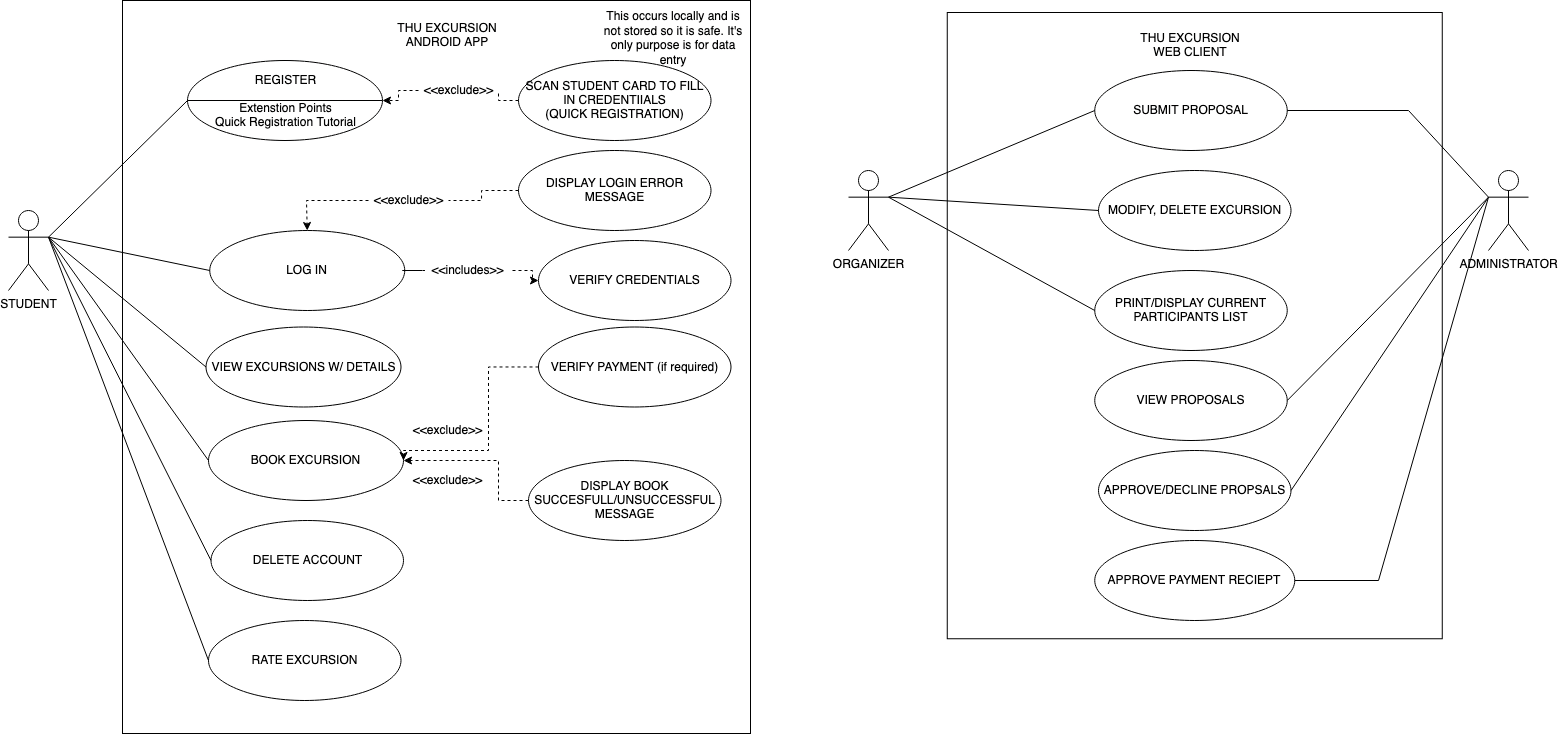

The diagram above was exported from draw.io. Its source (the exported page's mxGraphModel, read from the mxfile embedded in the PNG):
<mxGraphModel dx="1678" dy="902" grid="1" gridSize="10" guides="1" tooltips="1" connect="1" arrows="1" fold="1" page="1" pageScale="1" pageWidth="827" pageHeight="1169" math="0" shadow="0">
  <root>
    <object label="" id="0">
      <mxCell />
    </object>
    <mxCell id="1" parent="0" />
    <mxCell id="i3TRLDd31YBl-XewxS7w-2" value="" style="rounded=0;whiteSpace=wrap;html=1;rotation=-90;" vertex="1" parent="1">
      <mxGeometry x="101.5" y="82.5" width="733" height="628" as="geometry" />
    </mxCell>
    <mxCell id="i3TRLDd31YBl-XewxS7w-3" value="THU EXCURSION ANDROID APP" style="text;html=1;strokeColor=none;fillColor=none;align=center;verticalAlign=middle;whiteSpace=wrap;rounded=0;" vertex="1" parent="1">
      <mxGeometry x="414" y="50" width="130" height="30" as="geometry" />
    </mxCell>
    <mxCell id="i3TRLDd31YBl-XewxS7w-32" style="edgeStyle=orthogonalEdgeStyle;rounded=0;orthogonalLoop=1;jettySize=auto;html=1;entryX=0;entryY=0.5;entryDx=0;entryDy=0;dashed=1;startArrow=none;" edge="1" parent="1" source="i3TRLDd31YBl-XewxS7w-33" target="i3TRLDd31YBl-XewxS7w-31">
      <mxGeometry relative="1" as="geometry" />
    </mxCell>
    <mxCell id="i3TRLDd31YBl-XewxS7w-4" value="LOG IN" style="ellipse;whiteSpace=wrap;html=1;" vertex="1" parent="1">
      <mxGeometry x="241.25" y="260" width="195" height="80" as="geometry" />
    </mxCell>
    <mxCell id="i3TRLDd31YBl-XewxS7w-5" value="BOOK EXCURSION" style="ellipse;whiteSpace=wrap;html=1;" vertex="1" parent="1">
      <mxGeometry x="240" y="450" width="195" height="80" as="geometry" />
    </mxCell>
    <mxCell id="i3TRLDd31YBl-XewxS7w-6" value="" style="ellipse;whiteSpace=wrap;html=1;" vertex="1" parent="1">
      <mxGeometry x="219" y="90" width="195" height="80" as="geometry" />
    </mxCell>
    <mxCell id="i3TRLDd31YBl-XewxS7w-7" value="VIEW EXCURSIONS W/ DETAILS" style="ellipse;whiteSpace=wrap;html=1;" vertex="1" parent="1">
      <mxGeometry x="237.5" y="356.5" width="195" height="80" as="geometry" />
    </mxCell>
    <mxCell id="i3TRLDd31YBl-XewxS7w-10" value="STUDENT" style="shape=umlActor;verticalLabelPosition=bottom;verticalAlign=top;html=1;outlineConnect=0;labelPosition=center;align=center;" vertex="1" parent="1">
      <mxGeometry x="40" y="240" width="40" height="80" as="geometry" />
    </mxCell>
    <mxCell id="i3TRLDd31YBl-XewxS7w-15" value="" style="endArrow=none;html=1;rounded=0;exitX=1;exitY=0.3333333333333333;exitDx=0;exitDy=0;exitPerimeter=0;entryX=0;entryY=0.5;entryDx=0;entryDy=0;" edge="1" parent="1" source="i3TRLDd31YBl-XewxS7w-10" target="i3TRLDd31YBl-XewxS7w-6">
      <mxGeometry width="50" height="50" relative="1" as="geometry">
        <mxPoint x="390" y="420" as="sourcePoint" />
        <mxPoint x="440" y="370" as="targetPoint" />
        <Array as="points" />
      </mxGeometry>
    </mxCell>
    <mxCell id="i3TRLDd31YBl-XewxS7w-17" value="" style="endArrow=none;html=1;rounded=0;entryX=0;entryY=0.5;entryDx=0;entryDy=0;exitX=1;exitY=0.3333333333333333;exitDx=0;exitDy=0;exitPerimeter=0;" edge="1" parent="1" source="i3TRLDd31YBl-XewxS7w-10" target="i3TRLDd31YBl-XewxS7w-4">
      <mxGeometry width="50" height="50" relative="1" as="geometry">
        <mxPoint x="390" y="440" as="sourcePoint" />
        <mxPoint x="440" y="390" as="targetPoint" />
      </mxGeometry>
    </mxCell>
    <mxCell id="i3TRLDd31YBl-XewxS7w-18" value="" style="endArrow=none;html=1;rounded=0;exitX=1;exitY=0.3333333333333333;exitDx=0;exitDy=0;exitPerimeter=0;entryX=0;entryY=0.5;entryDx=0;entryDy=0;" edge="1" parent="1" source="i3TRLDd31YBl-XewxS7w-10" target="i3TRLDd31YBl-XewxS7w-7">
      <mxGeometry width="50" height="50" relative="1" as="geometry">
        <mxPoint x="390" y="440" as="sourcePoint" />
        <mxPoint x="440" y="390" as="targetPoint" />
      </mxGeometry>
    </mxCell>
    <mxCell id="i3TRLDd31YBl-XewxS7w-19" value="" style="endArrow=none;html=1;rounded=0;entryX=0;entryY=0.5;entryDx=0;entryDy=0;exitX=1;exitY=0.3333333333333333;exitDx=0;exitDy=0;exitPerimeter=0;" edge="1" parent="1" source="i3TRLDd31YBl-XewxS7w-10" target="i3TRLDd31YBl-XewxS7w-5">
      <mxGeometry width="50" height="50" relative="1" as="geometry">
        <mxPoint x="90" y="270" as="sourcePoint" />
        <mxPoint x="440" y="390" as="targetPoint" />
      </mxGeometry>
    </mxCell>
    <mxCell id="i3TRLDd31YBl-XewxS7w-22" value="" style="rounded=0;whiteSpace=wrap;html=1;rotation=90;" vertex="1" parent="1">
      <mxGeometry x="913.13" y="107.63" width="626.25" height="495" as="geometry" />
    </mxCell>
    <mxCell id="i3TRLDd31YBl-XewxS7w-23" value="ORGANIZER" style="shape=umlActor;verticalLabelPosition=bottom;verticalAlign=top;html=1;outlineConnect=0;" vertex="1" parent="1">
      <mxGeometry x="880" y="200" width="40" height="80" as="geometry" />
    </mxCell>
    <mxCell id="i3TRLDd31YBl-XewxS7w-25" value="ADMINISTRATOR" style="shape=umlActor;verticalLabelPosition=bottom;verticalAlign=top;html=1;outlineConnect=0;" vertex="1" parent="1">
      <mxGeometry x="1520" y="200" width="40" height="80" as="geometry" />
    </mxCell>
    <mxCell id="i3TRLDd31YBl-XewxS7w-26" value="THU EXCURSION WEB CLIENT" style="text;html=1;strokeColor=none;fillColor=none;align=center;verticalAlign=middle;whiteSpace=wrap;rounded=0;" vertex="1" parent="1">
      <mxGeometry x="1167.5" y="60" width="110" height="30" as="geometry" />
    </mxCell>
    <mxCell id="i3TRLDd31YBl-XewxS7w-27" value="SUBMIT PROPOSAL" style="ellipse;whiteSpace=wrap;html=1;" vertex="1" parent="1">
      <mxGeometry x="1126.25" y="100" width="192.5" height="80" as="geometry" />
    </mxCell>
    <mxCell id="i3TRLDd31YBl-XewxS7w-28" value="VIEW PROPOSALS" style="ellipse;whiteSpace=wrap;html=1;" vertex="1" parent="1">
      <mxGeometry x="1126.25" y="390" width="192.5" height="80" as="geometry" />
    </mxCell>
    <mxCell id="i3TRLDd31YBl-XewxS7w-29" value="APPROVE/DECLINE PROPSALS" style="ellipse;whiteSpace=wrap;html=1;" vertex="1" parent="1">
      <mxGeometry x="1130.01" y="480" width="192.5" height="80" as="geometry" />
    </mxCell>
    <mxCell id="i3TRLDd31YBl-XewxS7w-30" value="MODIFY, DELETE EXCURSION" style="ellipse;whiteSpace=wrap;html=1;" vertex="1" parent="1">
      <mxGeometry x="1130.01" y="200" width="192.5" height="80" as="geometry" />
    </mxCell>
    <mxCell id="i3TRLDd31YBl-XewxS7w-31" value="VERIFY CREDENTIALS" style="ellipse;whiteSpace=wrap;html=1;" vertex="1" parent="1">
      <mxGeometry x="570" y="270" width="192.5" height="80" as="geometry" />
    </mxCell>
    <mxCell id="i3TRLDd31YBl-XewxS7w-38" style="edgeStyle=orthogonalEdgeStyle;rounded=0;orthogonalLoop=1;jettySize=auto;html=1;entryX=1;entryY=0.5;entryDx=0;entryDy=0;dashed=1;" edge="1" parent="1" source="i3TRLDd31YBl-XewxS7w-34" target="i3TRLDd31YBl-XewxS7w-5">
      <mxGeometry relative="1" as="geometry">
        <Array as="points">
          <mxPoint x="530" y="530" />
          <mxPoint x="530" y="490" />
        </Array>
      </mxGeometry>
    </mxCell>
    <mxCell id="i3TRLDd31YBl-XewxS7w-34" value="DISPLAY BOOK SUCCESFULL/UNSUCCESSFUL MESSAGE" style="ellipse;whiteSpace=wrap;html=1;" vertex="1" parent="1">
      <mxGeometry x="560" y="490" width="192.5" height="80" as="geometry" />
    </mxCell>
    <mxCell id="i3TRLDd31YBl-XewxS7w-36" style="edgeStyle=orthogonalEdgeStyle;rounded=0;orthogonalLoop=1;jettySize=auto;html=1;dashed=1;exitX=0;exitY=0.5;exitDx=0;exitDy=0;startArrow=none;" edge="1" parent="1" source="i3TRLDd31YBl-XewxS7w-37" target="i3TRLDd31YBl-XewxS7w-4">
      <mxGeometry relative="1" as="geometry">
        <Array as="points">
          <mxPoint x="338" y="230" />
        </Array>
      </mxGeometry>
    </mxCell>
    <mxCell id="i3TRLDd31YBl-XewxS7w-35" value="DISPLAY LOGIN ERROR MESSAGE" style="ellipse;whiteSpace=wrap;html=1;" vertex="1" parent="1">
      <mxGeometry x="550" y="180" width="192.5" height="80" as="geometry" />
    </mxCell>
    <mxCell id="i3TRLDd31YBl-XewxS7w-39" value="&amp;lt;&amp;lt;exclude&amp;gt;&amp;gt;" style="text;html=1;align=center;verticalAlign=middle;resizable=0;points=[];autosize=1;strokeColor=none;fillColor=none;" vertex="1" parent="1">
      <mxGeometry x="439" y="500" width="80" height="20" as="geometry" />
    </mxCell>
    <mxCell id="i3TRLDd31YBl-XewxS7w-41" style="edgeStyle=orthogonalEdgeStyle;rounded=0;orthogonalLoop=1;jettySize=auto;html=1;entryX=1;entryY=0.5;entryDx=0;entryDy=0;dashed=1;" edge="1" parent="1" source="i3TRLDd31YBl-XewxS7w-40" target="i3TRLDd31YBl-XewxS7w-5">
      <mxGeometry relative="1" as="geometry">
        <Array as="points">
          <mxPoint x="520" y="396" />
          <mxPoint x="520" y="480" />
          <mxPoint x="435" y="480" />
        </Array>
      </mxGeometry>
    </mxCell>
    <mxCell id="i3TRLDd31YBl-XewxS7w-40" value="VERIFY PAYMENT (if required)" style="ellipse;whiteSpace=wrap;html=1;" vertex="1" parent="1">
      <mxGeometry x="570" y="356.5" width="192.5" height="80" as="geometry" />
    </mxCell>
    <mxCell id="i3TRLDd31YBl-XewxS7w-43" value="PRINT/DISPLAY CURRENT PARTICIPANTS LIST" style="ellipse;whiteSpace=wrap;html=1;" vertex="1" parent="1">
      <mxGeometry x="1126.25" y="300" width="192.5" height="80" as="geometry" />
    </mxCell>
    <mxCell id="i3TRLDd31YBl-XewxS7w-45" value="DELETE ACCOUNT" style="ellipse;whiteSpace=wrap;html=1;" vertex="1" parent="1">
      <mxGeometry x="242.5" y="550" width="192.5" height="80" as="geometry" />
    </mxCell>
    <mxCell id="i3TRLDd31YBl-XewxS7w-46" value="" style="endArrow=none;html=1;rounded=0;exitX=1;exitY=0.3333333333333333;exitDx=0;exitDy=0;exitPerimeter=0;entryX=0;entryY=0.5;entryDx=0;entryDy=0;" edge="1" parent="1" source="i3TRLDd31YBl-XewxS7w-10" target="i3TRLDd31YBl-XewxS7w-45">
      <mxGeometry width="50" height="50" relative="1" as="geometry">
        <mxPoint x="430" y="470" as="sourcePoint" />
        <mxPoint x="480" y="420" as="targetPoint" />
      </mxGeometry>
    </mxCell>
    <mxCell id="i3TRLDd31YBl-XewxS7w-48" value="" style="endArrow=none;html=1;rounded=0;entryX=0;entryY=0.5;entryDx=0;entryDy=0;exitX=1;exitY=0.3333333333333333;exitDx=0;exitDy=0;exitPerimeter=0;" edge="1" parent="1" source="i3TRLDd31YBl-XewxS7w-23" target="i3TRLDd31YBl-XewxS7w-27">
      <mxGeometry width="50" height="50" relative="1" as="geometry">
        <mxPoint x="1230" y="420" as="sourcePoint" />
        <mxPoint x="1280" y="370" as="targetPoint" />
      </mxGeometry>
    </mxCell>
    <mxCell id="i3TRLDd31YBl-XewxS7w-49" value="" style="endArrow=none;html=1;rounded=0;entryX=0;entryY=0.3333333333333333;entryDx=0;entryDy=0;entryPerimeter=0;exitX=1;exitY=0.5;exitDx=0;exitDy=0;" edge="1" parent="1" source="i3TRLDd31YBl-XewxS7w-28" target="i3TRLDd31YBl-XewxS7w-25">
      <mxGeometry width="50" height="50" relative="1" as="geometry">
        <mxPoint x="1230" y="420" as="sourcePoint" />
        <mxPoint x="1280" y="370" as="targetPoint" />
      </mxGeometry>
    </mxCell>
    <mxCell id="i3TRLDd31YBl-XewxS7w-50" value="" style="endArrow=none;html=1;rounded=0;exitX=1;exitY=0.5;exitDx=0;exitDy=0;entryX=0;entryY=0.3333333333333333;entryDx=0;entryDy=0;entryPerimeter=0;" edge="1" parent="1" source="i3TRLDd31YBl-XewxS7w-29" target="i3TRLDd31YBl-XewxS7w-25">
      <mxGeometry width="50" height="50" relative="1" as="geometry">
        <mxPoint x="1230" y="420" as="sourcePoint" />
        <mxPoint x="1510" y="230" as="targetPoint" />
      </mxGeometry>
    </mxCell>
    <mxCell id="i3TRLDd31YBl-XewxS7w-51" value="" style="endArrow=none;html=1;rounded=0;entryX=0;entryY=0.5;entryDx=0;entryDy=0;exitX=1;exitY=0.3333333333333333;exitDx=0;exitDy=0;exitPerimeter=0;" edge="1" parent="1" source="i3TRLDd31YBl-XewxS7w-23" target="i3TRLDd31YBl-XewxS7w-30">
      <mxGeometry width="50" height="50" relative="1" as="geometry">
        <mxPoint x="1230" y="460" as="sourcePoint" />
        <mxPoint x="1280" y="410" as="targetPoint" />
      </mxGeometry>
    </mxCell>
    <mxCell id="i3TRLDd31YBl-XewxS7w-52" value="" style="endArrow=none;html=1;rounded=0;entryX=0;entryY=0.5;entryDx=0;entryDy=0;exitX=1;exitY=0.3333333333333333;exitDx=0;exitDy=0;exitPerimeter=0;" edge="1" parent="1" source="i3TRLDd31YBl-XewxS7w-23" target="i3TRLDd31YBl-XewxS7w-43">
      <mxGeometry width="50" height="50" relative="1" as="geometry">
        <mxPoint x="1230" y="460" as="sourcePoint" />
        <mxPoint x="1280" y="410" as="targetPoint" />
      </mxGeometry>
    </mxCell>
    <mxCell id="i3TRLDd31YBl-XewxS7w-53" value="" style="endArrow=none;html=1;rounded=0;entryX=0;entryY=0.3333333333333333;entryDx=0;entryDy=0;entryPerimeter=0;exitX=1;exitY=0.5;exitDx=0;exitDy=0;" edge="1" parent="1" source="i3TRLDd31YBl-XewxS7w-27" target="i3TRLDd31YBl-XewxS7w-25">
      <mxGeometry width="50" height="50" relative="1" as="geometry">
        <mxPoint x="1230" y="390" as="sourcePoint" />
        <mxPoint x="1280" y="340" as="targetPoint" />
        <Array as="points">
          <mxPoint x="1440" y="140" />
        </Array>
      </mxGeometry>
    </mxCell>
    <mxCell id="i3TRLDd31YBl-XewxS7w-54" value="RATE EXCURSION" style="ellipse;whiteSpace=wrap;html=1;" vertex="1" parent="1">
      <mxGeometry x="240" y="650" width="192.5" height="80" as="geometry" />
    </mxCell>
    <mxCell id="i3TRLDd31YBl-XewxS7w-55" value="" style="endArrow=none;html=1;rounded=0;exitX=0;exitY=0.5;exitDx=0;exitDy=0;entryX=1;entryY=0.3333333333333333;entryDx=0;entryDy=0;entryPerimeter=0;" edge="1" parent="1" source="i3TRLDd31YBl-XewxS7w-54" target="i3TRLDd31YBl-XewxS7w-10">
      <mxGeometry width="50" height="50" relative="1" as="geometry">
        <mxPoint x="680" y="560" as="sourcePoint" />
        <mxPoint x="730" y="510" as="targetPoint" />
      </mxGeometry>
    </mxCell>
    <mxCell id="i3TRLDd31YBl-XewxS7w-58" style="edgeStyle=orthogonalEdgeStyle;rounded=0;orthogonalLoop=1;jettySize=auto;html=1;entryX=1;entryY=0.5;entryDx=0;entryDy=0;dashed=1;startArrow=none;" edge="1" parent="1" source="i3TRLDd31YBl-XewxS7w-59" target="i3TRLDd31YBl-XewxS7w-6">
      <mxGeometry relative="1" as="geometry" />
    </mxCell>
    <mxCell id="i3TRLDd31YBl-XewxS7w-56" value="&lt;div&gt;SCAN STUDENT CARD TO FILL IN CREDENTIIALS&lt;/div&gt;&lt;div&gt;(QUICK REGISTRATION)&lt;br&gt;&lt;/div&gt;" style="ellipse;whiteSpace=wrap;html=1;" vertex="1" parent="1">
      <mxGeometry x="550" y="90" width="192.5" height="80" as="geometry" />
    </mxCell>
    <mxCell id="i3TRLDd31YBl-XewxS7w-59" value="&amp;lt;&amp;lt;exclude&amp;gt;&amp;gt;" style="text;html=1;align=center;verticalAlign=middle;resizable=0;points=[];autosize=1;strokeColor=none;fillColor=none;" vertex="1" parent="1">
      <mxGeometry x="450" y="110" width="80" height="20" as="geometry" />
    </mxCell>
    <mxCell id="i3TRLDd31YBl-XewxS7w-60" value="" style="edgeStyle=orthogonalEdgeStyle;rounded=0;orthogonalLoop=1;jettySize=auto;html=1;entryX=1;entryY=0.5;entryDx=0;entryDy=0;dashed=1;endArrow=none;" edge="1" parent="1" source="i3TRLDd31YBl-XewxS7w-56" target="i3TRLDd31YBl-XewxS7w-59">
      <mxGeometry relative="1" as="geometry">
        <mxPoint x="550" y="130" as="sourcePoint" />
        <mxPoint x="435.00000000000273" y="130" as="targetPoint" />
      </mxGeometry>
    </mxCell>
    <mxCell id="i3TRLDd31YBl-XewxS7w-37" value="&amp;lt;&amp;lt;exclude&amp;gt;&amp;gt;" style="text;html=1;align=center;verticalAlign=middle;resizable=0;points=[];autosize=1;strokeColor=none;fillColor=none;" vertex="1" parent="1">
      <mxGeometry x="400" y="220" width="80" height="20" as="geometry" />
    </mxCell>
    <mxCell id="i3TRLDd31YBl-XewxS7w-61" value="" style="edgeStyle=orthogonalEdgeStyle;rounded=0;orthogonalLoop=1;jettySize=auto;html=1;dashed=1;exitX=0;exitY=0.5;exitDx=0;exitDy=0;endArrow=none;" edge="1" parent="1" source="i3TRLDd31YBl-XewxS7w-35" target="i3TRLDd31YBl-XewxS7w-37">
      <mxGeometry relative="1" as="geometry">
        <mxPoint x="550.000000000005" y="220" as="sourcePoint" />
        <mxPoint x="338.75" y="260" as="targetPoint" />
        <Array as="points">
          <mxPoint x="513" y="220" />
          <mxPoint x="513" y="230" />
        </Array>
      </mxGeometry>
    </mxCell>
    <mxCell id="i3TRLDd31YBl-XewxS7w-33" value="&amp;lt;&amp;lt;includes&amp;gt;&amp;gt;" style="text;html=1;align=center;verticalAlign=middle;resizable=0;points=[];autosize=1;strokeColor=none;fillColor=none;" vertex="1" parent="1">
      <mxGeometry x="454" y="290" width="90" height="20" as="geometry" />
    </mxCell>
    <mxCell id="i3TRLDd31YBl-XewxS7w-62" value="" style="edgeStyle=orthogonalEdgeStyle;rounded=0;orthogonalLoop=1;jettySize=auto;html=1;entryX=0;entryY=0.5;entryDx=0;entryDy=0;dashed=1;endArrow=none;" edge="1" parent="1" source="i3TRLDd31YBl-XewxS7w-4" target="i3TRLDd31YBl-XewxS7w-33">
      <mxGeometry relative="1" as="geometry">
        <mxPoint x="436.25" y="300" as="sourcePoint" />
        <mxPoint x="529.9999999999995" y="309.9999999999998" as="targetPoint" />
      </mxGeometry>
    </mxCell>
    <mxCell id="i3TRLDd31YBl-XewxS7w-63" value="&amp;lt;&amp;lt;exclude&amp;gt;&amp;gt;" style="text;html=1;align=center;verticalAlign=middle;resizable=0;points=[];autosize=1;strokeColor=none;fillColor=none;" vertex="1" parent="1">
      <mxGeometry x="439" y="450" width="80" height="20" as="geometry" />
    </mxCell>
    <mxCell id="i3TRLDd31YBl-XewxS7w-66" value="REGISTER" style="text;html=1;align=center;verticalAlign=middle;resizable=0;points=[];autosize=1;strokeColor=none;fillColor=none;" vertex="1" parent="1">
      <mxGeometry x="276.5" y="100" width="80" height="20" as="geometry" />
    </mxCell>
    <mxCell id="i3TRLDd31YBl-XewxS7w-67" value="" style="endArrow=none;html=1;rounded=0;entryX=1;entryY=0.5;entryDx=0;entryDy=0;exitX=0;exitY=0.5;exitDx=0;exitDy=0;" edge="1" parent="1" source="i3TRLDd31YBl-XewxS7w-6" target="i3TRLDd31YBl-XewxS7w-6">
      <mxGeometry width="50" height="50" relative="1" as="geometry">
        <mxPoint x="770" y="340" as="sourcePoint" />
        <mxPoint x="820" y="290" as="targetPoint" />
      </mxGeometry>
    </mxCell>
    <mxCell id="i3TRLDd31YBl-XewxS7w-68" value="&lt;div&gt;Extenstion Points&lt;/div&gt;&lt;div&gt;Quick Registration Tutorial&lt;br&gt;&lt;/div&gt;" style="text;html=1;align=center;verticalAlign=middle;resizable=0;points=[];autosize=1;strokeColor=none;fillColor=none;" vertex="1" parent="1">
      <mxGeometry x="236.5" y="130" width="160" height="30" as="geometry" />
    </mxCell>
    <mxCell id="i3TRLDd31YBl-XewxS7w-69" value="This occurs locally and is not stored so it is safe. It's only purpose is for data entry" style="text;html=1;strokeColor=none;fillColor=none;align=center;verticalAlign=middle;whiteSpace=wrap;rounded=0;" vertex="1" parent="1">
      <mxGeometry x="630" y="52.5" width="150" height="30" as="geometry" />
    </mxCell>
    <mxCell id="i3TRLDd31YBl-XewxS7w-71" value="APPROVE PAYMENT RECIEPT" style="ellipse;whiteSpace=wrap;html=1;" vertex="1" parent="1">
      <mxGeometry x="1126.26" y="570" width="200" height="80" as="geometry" />
    </mxCell>
    <mxCell id="i3TRLDd31YBl-XewxS7w-72" value="" style="endArrow=none;html=1;rounded=0;entryX=0;entryY=0.3333333333333333;entryDx=0;entryDy=0;entryPerimeter=0;exitX=1;exitY=0.5;exitDx=0;exitDy=0;" edge="1" parent="1" source="i3TRLDd31YBl-XewxS7w-71" target="i3TRLDd31YBl-XewxS7w-25">
      <mxGeometry width="50" height="50" relative="1" as="geometry">
        <mxPoint x="780" y="330" as="sourcePoint" />
        <mxPoint x="830" y="280" as="targetPoint" />
        <Array as="points">
          <mxPoint x="1410" y="610" />
        </Array>
      </mxGeometry>
    </mxCell>
  </root>
</mxGraphModel>